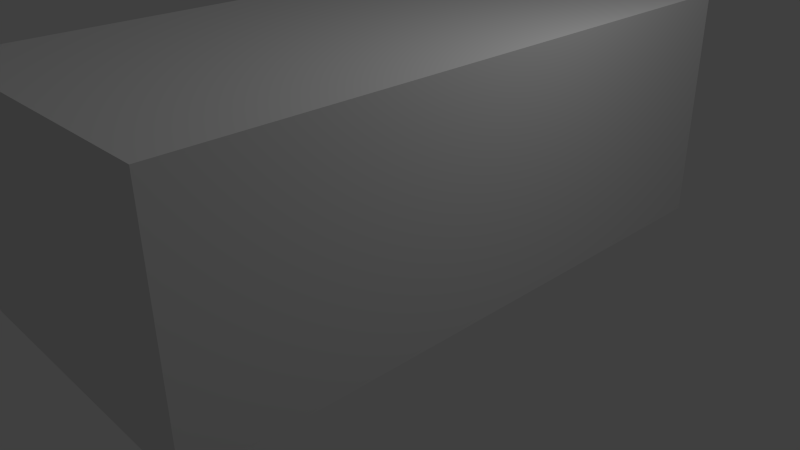 # Source: scratches.blend  (saved by Blender 2.66.1; exported with 4.5.12 LTS)
import bpy
from mathutils import Matrix  # noqa: F401  (used for matrix-valued properties, if any)

bpy.ops.wm.read_factory_settings(use_empty=True)
scene = bpy.context.scene
scene.name = 'Scene'

# ---- collections
col_collection_1 = bpy.data.collections.new('Collection 1'); scene.collection.children.link(col_collection_1)

# ---- materials (node trees are filled in below, after node groups)
mat_cube1 = bpy.data.materials.new('Cube1')
mat_cube1.alpha_threshold = 0.0
mat_cube1.use_transparent_shadow = False
mat_cube1.roughness = 0.5
mat_cube1.line_color = (0.0, 0.0, 0.0, 1.0)
mat_cube0 = bpy.data.materials.new('Cube0')
mat_cube0.alpha_threshold = 0.0
mat_cube0.use_transparent_shadow = False
mat_cube0.roughness = 0.5
mat_cube0.line_color = (0.0, 0.0, 0.0, 1.0)
mat_test1 = bpy.data.materials.new('Test1')
mat_test1.alpha_threshold = 0.0
mat_test1.use_transparent_shadow = False
mat_test1.diffuse_color = (1.0, 1.0, 1.0, 1.0)
mat_test1.roughness = 0.5
mat_test1.line_color = (0.0, 0.0, 0.0, 1.0)
mat_test0 = bpy.data.materials.new('Test0')
mat_test0.alpha_threshold = 0.0
mat_test0.use_transparent_shadow = False
mat_test0.diffuse_color = (1.0, 0.4396, 0.04548, 1.0)
mat_test0.roughness = 0.5
mat_test0.line_color = (0.0, 0.0, 0.0, 1.0)
mat_walls = bpy.data.materials.new('Walls')
mat_walls.alpha_threshold = 0.0
mat_walls.use_transparent_shadow = False
mat_walls.roughness = 0.5
mat_walls.line_color = (0.0, 0.0, 0.0, 1.0)
mat_ceiling = bpy.data.materials.new('Ceiling')
mat_ceiling.alpha_threshold = 0.0
mat_ceiling.use_transparent_shadow = False
mat_ceiling.diffuse_color = (1.0, 1.0, 1.0, 1.0)
mat_ceiling.roughness = 0.5
mat_ceiling.line_color = (0.0, 0.0, 0.0, 1.0)

# ---- material node trees

# ---- world
world_world = bpy.data.worlds.new('World'); scene.world = world_world
world_world.color = (0.05088, 0.05088, 0.05088)
world_world.use_sun_shadow = False
world_world.sun_shadow_jitter_overblur = 0.0
world_world.cycles.sampling_method = 'MANUAL'
world_world.cycles.sample_map_resolution = 256

# ---- cameras
cam_camera = bpy.data.cameras.new('Camera')
cam_camera.clip_end = 100.0
cam_camera.lens = 35.0
cam_camera.sensor_width = 32.0
cam_camera.sensor_height = 18.0
cam_camera.ortho_scale = 7.314
cam_camera.dof.focus_distance = 0.0
cam_camera.dof.aperture_fstop = 128.0

# ---- lights
light_lamp = bpy.data.lights.new('Lamp', 'POINT')
light_lamp.transmission_factor = 0.0
light_lamp.cutoff_distance = 30.0
light_lamp.energy = 100.0
light_lamp.shadow_buffer_clip_start = 1.001
light_lamp.shadow_soft_size = 0.1
light_lamp.shadow_maximum_resolution = 0.006
light_lamp.use_absolute_resolution = True
light_lamp.cycles.use_multiple_importance_sampling = False

# ---- meshes
me_cube1 = bpy.data.meshes.new('Cube1')
me_cube1.from_pydata([(-1.0, -1.0, -1.0), (-1.0, 1.0, -1.0), (1.0, 1.0, -1.0), (1.0, -1.0, -1.0), (-1.0, -1.0, 1.0), (-1.0, 1.0, 1.0), (1.0, 1.0, 1.0), (1.0, -1.0, 1.0)], [], [(4, 5, 1, 0), (5, 6, 2, 1), (6, 7, 3, 2), (7, 4, 0, 3), (0, 1, 2, 3), (7, 6, 5, 4)])
me_cube1.materials.append(mat_cube1)
me_cube1.use_remesh_preserve_volume = False
me_cube1.use_remesh_preserve_attributes = False
me_cube1.use_mirror_vertex_groups = False
me_cube1.update()
me_cube0 = bpy.data.meshes.new('Cube0')
me_cube0.from_pydata([(-1.0, -1.0, -1.0), (-1.0, 1.0, -1.0), (1.0, 1.0, -1.0), (1.0, -1.0, -1.0), (-1.0, -1.0, 1.0), (-1.0, 1.0, 1.0), (1.0, 1.0, 1.0), (1.0, -1.0, 1.0)], [], [(4, 5, 1, 0), (5, 6, 2, 1), (6, 7, 3, 2), (7, 4, 0, 3), (0, 1, 2, 3), (7, 6, 5, 4)])
me_cube0.materials.append(mat_cube0)
me_cube0.use_remesh_preserve_volume = False
me_cube0.use_remesh_preserve_attributes = False
me_cube0.use_mirror_vertex_groups = False
me_cube0.update()
me_test1 = bpy.data.meshes.new('Test1')
me_test1.from_pydata([(-1.0, -1.0, -1.0), (-1.0, 1.0, -1.0), (1.0, 1.0, -1.0), (1.0, -1.0, -1.0), (-1.0, -1.0, 1.0), (-1.0, 1.0, 1.0), (1.0, 1.0, 1.0), (1.0, -1.0, 1.0)], [], [(4, 5, 1, 0), (5, 6, 2, 1), (6, 7, 3, 2), (7, 4, 0, 3), (0, 1, 2, 3), (7, 6, 5, 4)])
me_test1.materials.append(mat_test1)
me_test1.use_remesh_preserve_volume = False
me_test1.use_remesh_preserve_attributes = False
me_test1.use_mirror_vertex_groups = False
me_test1.update()
me_test0 = bpy.data.meshes.new('Test0')
me_test0.from_pydata([(-1.0, -1.0, -1.0), (-1.0, 1.0, -1.0), (1.0, 1.0, -1.0), (1.0, -1.0, -1.0), (-1.0, -1.0, 1.0), (-1.0, 1.0, 1.0), (1.0, 1.0, 1.0), (1.0, -1.0, 1.0)], [], [(4, 5, 1, 0), (5, 6, 2, 1), (6, 7, 3, 2), (7, 4, 0, 3), (0, 1, 2, 3), (7, 6, 5, 4)])
me_test0.materials.append(mat_test0)
me_test0.use_remesh_preserve_volume = False
me_test0.use_remesh_preserve_attributes = False
me_test0.use_mirror_vertex_groups = False
me_test0.update()
me_walls = bpy.data.meshes.new('Walls')
me_walls.from_pydata([(-1.0, -1.0, -1.0), (-1.0, 1.0, -1.0), (1.0, 1.0, -1.0), (1.0, -1.0, -1.0), (-1.0, -1.0, 1.0), (-1.0, 1.0, 1.0), (1.0, 1.0, 1.0), (1.0, -1.0, 1.0)], [], [(4, 0, 1, 5), (5, 1, 2, 6), (6, 2, 3, 7), (7, 3, 0, 4), (0, 3, 2, 1), (7, 4, 5, 6)])
me_walls.polygons.foreach_set('material_index', [0, 0, 0, 0, 0, 1])
me_walls.materials.append(mat_walls)
me_walls.materials.append(mat_ceiling)
me_walls.use_remesh_preserve_volume = False
me_walls.use_remesh_preserve_attributes = False
me_walls.use_mirror_vertex_groups = False
me_walls.update()

# ---- objects
ob_cube1 = bpy.data.objects.new('Cube1', me_cube1)
ob_cube0 = bpy.data.objects.new('Cube0', me_cube0)
ob_test1 = bpy.data.objects.new('Test1', me_test1)
ob_test0 = bpy.data.objects.new('Test0', me_test0)
ob_walls = bpy.data.objects.new('Walls', me_walls)
ob_lamp = bpy.data.objects.new('Lamp', light_lamp)
ob_camera = bpy.data.objects.new('Camera', cam_camera)

# ---- transforms, parenting, visibility, modifiers, constraints
ob_cube1.location = (1.0, 1.9, 0.49)
ob_cube1.scale = (0.255, 0.255, 0.5)
ob_cube1.lineart.crease_threshold = 0.0
ob_cube0.location = (-1.0, 1.9, 0.49)
ob_cube0.scale = (0.255, 0.255, 0.5)
ob_cube0.lineart.crease_threshold = 0.0
ob_test1.location = (1.0, 0.0, 0.32)
ob_test1.scale = (0.5, 1.5, 0.05)
ob_test1.lineart.crease_threshold = 0.0
ob_test0.location = (-1.0, 0.0, 0.32)
ob_test0.scale = (0.5, 1.5, 0.05)
ob_test0.lineart.crease_threshold = 0.0
ob_walls.location = (0.0, 0.0, 1.5)
ob_walls.scale = (2.0, 4.0, 1.5)
ob_walls.lineart.crease_threshold = 0.0
ob_lamp.location = (4.076, 1.005, 5.904)
ob_lamp.rotation_euler = (0.6503, 0.05522, 1.866)
ob_lamp.lock_rotations_4d = False
ob_lamp.empty_display_type = 'ARROWS'
ob_lamp.color = (0.0, 0.0, 0.0, 0.0)
ob_lamp.lineart.crease_threshold = 0.0
ob_camera.location = (7.481, -6.508, 5.344)
ob_camera.rotation_euler = (1.109, 0.01082, 0.8149)
ob_camera.lock_rotations_4d = False
ob_camera.empty_display_type = 'ARROWS'
ob_camera.color = (0.0, 0.0, 0.0, 0.0)
ob_camera.display_type = 'WIRE'
ob_camera.lineart.crease_threshold = 0.0

# ---- collection membership
col_collection_1.objects.link(ob_cube1)
col_collection_1.objects.link(ob_cube0)
col_collection_1.objects.link(ob_test1)
col_collection_1.objects.link(ob_test0)
col_collection_1.objects.link(ob_walls)
col_collection_1.objects.link(ob_lamp)
col_collection_1.objects.link(ob_camera)

# ---- scene / render settings (as saved in the file)
scene.camera = ob_camera
scene.frame_start = 1; scene.frame_end = 250; scene.frame_set(1)
scene.render.engine = 'BLENDER_EEVEE_NEXT'
scene.render.image_settings.color_mode = 'RGB'
scene.render.image_settings.compression = 90
scene.render.resolution_percentage = 50
scene.render.dither_intensity = 0.0
scene.render.bake_margin = 2
scene.cycles.use_denoising = False
scene.cycles.samples = 10
scene.cycles.sampling_pattern = 'TABULATED_SOBOL'
scene.cycles.light_sampling_threshold = 0.0
scene.cycles.use_adaptive_sampling = False
scene.cycles.use_light_tree = False
scene.cycles.blur_glossy = 0.0
scene.cycles.volume_bounces = 1
scene.cycles.pixel_filter_type = 'GAUSSIAN'
scene.cycles.sample_clamp_indirect = 0.0
scene.view_settings.view_transform = 'Standard'
bpy.context.view_layer.update()
